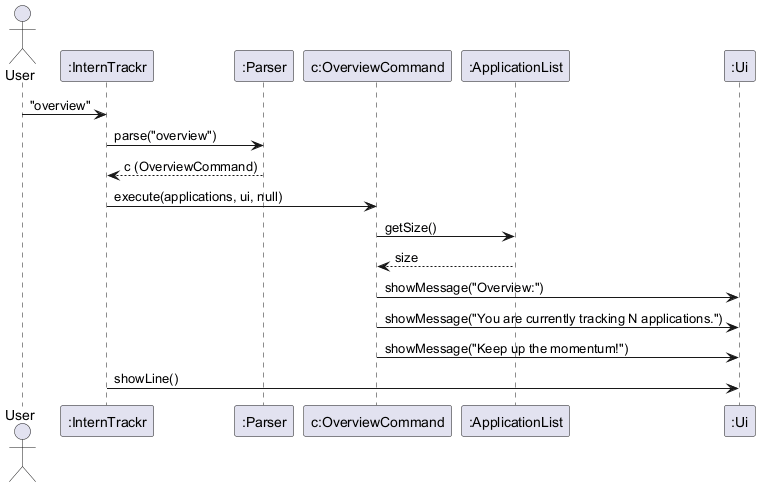

The diagram above was rendered by PlantUML. Its source (embedded in the PNG):
@startuml
actor User
participant ":InternTrackr" as IT
participant ":Parser" as P
participant "c:OverviewCommand" as OC
participant ":ApplicationList" as AL
participant ":Ui" as UI

User -> IT : "overview"
IT -> P : parse("overview")
P --> IT : c (OverviewCommand)
IT -> OC : execute(applications, ui, null)
OC -> AL : getSize()
AL --> OC : size
OC -> UI : showMessage("Overview:")
OC -> UI : showMessage("You are currently tracking N applications.")
OC -> UI : showMessage("Keep up the momentum!")
IT -> UI : showLine()
@enduml